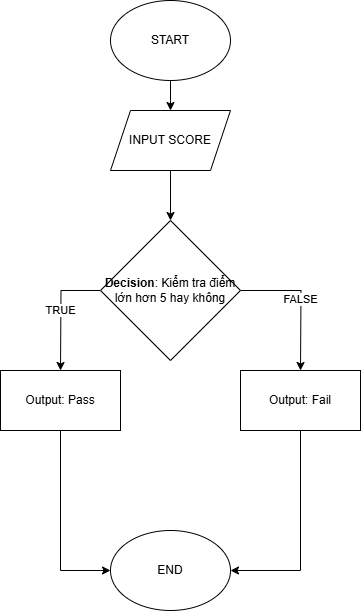

The diagram above was exported from draw.io. Its source (the exported page's mxGraphModel, read from the mxfile embedded in the PNG):
<mxGraphModel dx="880" dy="434" grid="1" gridSize="10" guides="1" tooltips="1" connect="1" arrows="1" fold="1" page="1" pageScale="1" pageWidth="827" pageHeight="1169" math="0" shadow="0">
  <root>
    <mxCell id="WIyWlLk6GJQsqaUBKTNV-0" />
    <mxCell id="WIyWlLk6GJQsqaUBKTNV-1" parent="WIyWlLk6GJQsqaUBKTNV-0" />
    <mxCell id="FL9DKzhBwFSHo5LLQCeq-17" value="" style="edgeStyle=orthogonalEdgeStyle;rounded=0;orthogonalLoop=1;jettySize=auto;html=1;" edge="1" parent="WIyWlLk6GJQsqaUBKTNV-1" source="FL9DKzhBwFSHo5LLQCeq-15" target="FL9DKzhBwFSHo5LLQCeq-16">
      <mxGeometry relative="1" as="geometry" />
    </mxCell>
    <mxCell id="FL9DKzhBwFSHo5LLQCeq-15" value="START" style="ellipse;whiteSpace=wrap;html=1;" vertex="1" parent="WIyWlLk6GJQsqaUBKTNV-1">
      <mxGeometry x="290" y="70" width="120" height="80" as="geometry" />
    </mxCell>
    <mxCell id="FL9DKzhBwFSHo5LLQCeq-35" value="" style="edgeStyle=orthogonalEdgeStyle;rounded=0;orthogonalLoop=1;jettySize=auto;html=1;" edge="1" parent="WIyWlLk6GJQsqaUBKTNV-1" source="FL9DKzhBwFSHo5LLQCeq-16" target="FL9DKzhBwFSHo5LLQCeq-31">
      <mxGeometry relative="1" as="geometry" />
    </mxCell>
    <mxCell id="FL9DKzhBwFSHo5LLQCeq-16" value="INPUT SCORE" style="shape=parallelogram;perimeter=parallelogramPerimeter;whiteSpace=wrap;html=1;fixedSize=1;" vertex="1" parent="WIyWlLk6GJQsqaUBKTNV-1">
      <mxGeometry x="290" y="180" width="120" height="60" as="geometry" />
    </mxCell>
    <mxCell id="FL9DKzhBwFSHo5LLQCeq-29" value="END" style="ellipse;whiteSpace=wrap;html=1;" vertex="1" parent="WIyWlLk6GJQsqaUBKTNV-1">
      <mxGeometry x="290" y="600" width="120" height="80" as="geometry" />
    </mxCell>
    <mxCell id="FL9DKzhBwFSHo5LLQCeq-45" value="TRUE" style="edgeStyle=orthogonalEdgeStyle;rounded=0;orthogonalLoop=1;jettySize=auto;html=1;" edge="1" parent="WIyWlLk6GJQsqaUBKTNV-1" source="FL9DKzhBwFSHo5LLQCeq-31">
      <mxGeometry relative="1" as="geometry">
        <mxPoint x="240" y="440" as="targetPoint" />
      </mxGeometry>
    </mxCell>
    <mxCell id="FL9DKzhBwFSHo5LLQCeq-46" value="FALSE" style="edgeStyle=orthogonalEdgeStyle;rounded=0;orthogonalLoop=1;jettySize=auto;html=1;" edge="1" parent="WIyWlLk6GJQsqaUBKTNV-1" source="FL9DKzhBwFSHo5LLQCeq-31">
      <mxGeometry relative="1" as="geometry">
        <mxPoint x="480" y="440" as="targetPoint" />
      </mxGeometry>
    </mxCell>
    <mxCell id="FL9DKzhBwFSHo5LLQCeq-31" value="&lt;strong&gt;Decision&lt;/strong&gt;: Kiểm tra điểm lớn hơn 5 hay không" style="rhombus;whiteSpace=wrap;html=1;" vertex="1" parent="WIyWlLk6GJQsqaUBKTNV-1">
      <mxGeometry x="280" y="290" width="140" height="140" as="geometry" />
    </mxCell>
    <mxCell id="FL9DKzhBwFSHo5LLQCeq-41" style="edgeStyle=orthogonalEdgeStyle;rounded=0;orthogonalLoop=1;jettySize=auto;html=1;entryX=0;entryY=0.5;entryDx=0;entryDy=0;" edge="1" parent="WIyWlLk6GJQsqaUBKTNV-1" source="FL9DKzhBwFSHo5LLQCeq-38" target="FL9DKzhBwFSHo5LLQCeq-29">
      <mxGeometry relative="1" as="geometry" />
    </mxCell>
    <mxCell id="FL9DKzhBwFSHo5LLQCeq-38" value="Output: Pass" style="rounded=0;whiteSpace=wrap;html=1;" vertex="1" parent="WIyWlLk6GJQsqaUBKTNV-1">
      <mxGeometry x="180" y="440" width="120" height="60" as="geometry" />
    </mxCell>
    <mxCell id="FL9DKzhBwFSHo5LLQCeq-47" style="edgeStyle=orthogonalEdgeStyle;rounded=0;orthogonalLoop=1;jettySize=auto;html=1;entryX=1;entryY=0.5;entryDx=0;entryDy=0;" edge="1" parent="WIyWlLk6GJQsqaUBKTNV-1" source="FL9DKzhBwFSHo5LLQCeq-39" target="FL9DKzhBwFSHo5LLQCeq-29">
      <mxGeometry relative="1" as="geometry">
        <mxPoint x="510" y="630" as="targetPoint" />
        <Array as="points">
          <mxPoint x="480" y="640" />
        </Array>
      </mxGeometry>
    </mxCell>
    <mxCell id="FL9DKzhBwFSHo5LLQCeq-39" value="Output: Fail" style="rounded=0;whiteSpace=wrap;html=1;" vertex="1" parent="WIyWlLk6GJQsqaUBKTNV-1">
      <mxGeometry x="420" y="440" width="120" height="60" as="geometry" />
    </mxCell>
  </root>
</mxGraphModel>